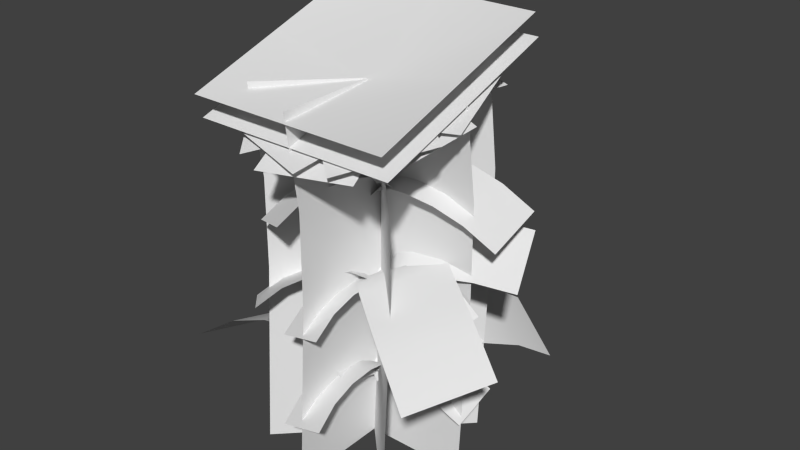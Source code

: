 # Source: sunflower.blend  (saved by Blender 2.72.0; exported with 4.5.12 LTS)
import bpy
from mathutils import Matrix  # noqa: F401  (used for matrix-valued properties, if any)

bpy.ops.wm.read_factory_settings(use_empty=True)
scene = bpy.context.scene
scene.name = 'Scene'

# ---- collections
col_collection_1 = bpy.data.collections.new('Collection 1'); scene.collection.children.link(col_collection_1)
col_collection_2 = bpy.data.collections.new('Collection 2'); scene.collection.children.link(col_collection_2)

# ---- world
world_world = bpy.data.worlds.new('World'); scene.world = world_world
world_world.color = (0.05088, 0.05088, 0.05088)
world_world.use_sun_shadow = False
world_world.sun_shadow_jitter_overblur = 0.0
world_world.cycles.sampling_method = 'MANUAL'
world_world.cycles.sample_map_resolution = 256

# ---- meshes
me_plane = bpy.data.meshes.new('Plane')
me_plane.from_pydata([(-1.0, -0.9518, 3.263), (1.0, -0.9518, 3.263), (-1.0, 0.9457, 3.895), (1.0, 0.9457, 3.895), (-5.96e-08, -1.0, 3.576), (5.96e-08, -1.0, 0.01734), (-5.96e-08, 1.0, 3.576), (5.96e-08, 1.0, 0.01734), (-1.0, -1.019, 3.487), (1.0, -1.019, 3.487), (-1.0, 0.8783, 4.119), (1.0, 0.8783, 4.119), (-9.216e-18, -1.019, 3.487), (1.354e-17, 0.8783, 4.119), (-1.0, -0.0705, 3.803), (1.0, -0.0705, 3.803), (-4.225e-18, 0.001297, 3.566), (-1.0, 0.0, 3.576), (-1.0, -1.192e-07, 0.01734), (1.0, 1.192e-07, 3.576), (1.0, 0.0, 0.01734), (-0.7071, 0.7071, 3.576), (-0.7071, 0.7071, 0.01734), (0.7071, -0.7071, 3.576), (0.7071, -0.7071, 0.01734), (0.7071, 0.7071, 3.576), (0.7071, 0.7071, 0.01734), (-0.7071, -0.7071, 3.576), (-0.7071, -0.7071, 0.01734), (-0.05999, 0.5581, 2.642), (-0.05204, -0.003161, 2.469), (1.27, 0.613, 2.525), (1.278, 0.05167, 2.352), (0.4135, 0.5, 2.852), (0.4215, -0.06128, 2.679), (0.7071, -0.04598, 2.642), (0.9926, -0.01073, 2.541), (0.9847, 0.5506, 2.715), (0.6991, 0.5153, 2.816), (0.2557, 0.5009, 2.842), (0.09785, 0.5203, 2.772), (0.1058, -0.04105, 2.599), (0.2636, -0.06042, 2.669), (0.7071, 0.8254, 1.797), (-0.7071, -0.5888, 1.797), (-0.7071, 0.8254, 1.797), (0.7071, -0.5888, 1.797), (0.0, -0.8817, 1.797), (0.0, 1.118, 1.797), (-1.0, 0.1183, 1.797), (1.0, 0.1183, 1.797), (1.0, 0.1242, 2.68), (-1.0, 0.1242, 2.68), (-0.7071, -0.583, 2.68), (0.7071, 0.8313, 2.68), (-2.99e-08, 1.124, 2.68), (-2.99e-08, -0.8758, 2.68), (0.7071, -0.583, 2.68), (-0.7071, 0.8313, 2.68), (0.3038, 0.6005, 1.776), (-0.1813, 0.008585, 1.54), (1.738, -0.5118, 1.617), (1.253, -1.104, 1.381), (0.7462, 0.1237, 2.063), (0.261, -0.4682, 1.827), (0.5721, -0.7033, 1.777), (0.9006, -0.9176, 1.639), (1.386, -0.3258, 1.875), (1.057, -0.1114, 2.013), (0.5824, 0.2633, 2.049), (0.435, 0.4222, 1.954), (-0.05015, -0.1696, 1.718), (0.0973, -0.3286, 1.813), (0.3532, 0.1289, 1.667), (-0.1037, 0.2014, 1.524), (0.2105, -0.9589, 1.571), (-0.2463, -0.8864, 1.428), (0.2394, -0.2474, 1.84), (-0.2175, -0.1749, 1.697), (-0.2453, -0.4089, 1.667), (-0.2568, -0.6457, 1.584), (0.2001, -0.7182, 1.726), (0.2116, -0.4814, 1.81), (0.2623, -0.1193, 1.831), (0.3002, 0.006092, 1.774), (-0.1567, 0.0786, 1.631), (-0.1946, -0.04683, 1.689), (-0.1754, 0.5175, 1.877), (0.007297, 0.007916, 1.536), (1.206, 0.7495, 2.271), (1.389, 0.2398, 1.93), (0.2531, 0.4293, 2.239), (0.4358, -0.08031, 1.898), (0.7353, -0.02276, 1.972), (1.051, 0.07867, 1.99), (0.8684, 0.5883, 2.331), (0.5526, 0.4869, 2.313), (0.09518, 0.418, 2.171), (-0.04767, 0.4474, 2.05), (0.135, -0.06223, 1.71), (0.2779, -0.09164, 1.83), (-0.051, -0.2199, 1.667), (0.05872, 0.2295, 1.524), (-1.123, 0.01139, 1.571), (-1.014, 0.4608, 1.428), (-0.4167, -0.07566, 1.84), (-0.307, 0.3737, 1.697), (-0.5379, 0.4206, 1.667), (-0.773, 0.4515, 1.584), (-0.8828, 0.002115, 1.726), (-0.6477, -0.02882, 1.81), (-0.291, -0.109, 1.831), (-0.1691, -0.1571, 1.774), (-0.05935, 0.2923, 1.631), (-0.1813, 0.3404, 1.689), (-0.2703, -0.1053, 2.594), (0.1029, 0.168, 2.451), (-0.9423, 0.7619, 2.498), (-0.5691, 1.035, 2.355), (-0.4574, 0.2404, 2.767), (-0.08421, 0.5138, 2.624), (-0.2308, 0.6983, 2.594), (-0.3909, 0.8732, 2.511), (-0.7641, 0.5999, 2.654), (-0.604, 0.4249, 2.737), (-0.3826, 0.134, 2.759), (-0.3202, 0.01877, 2.701), (0.05294, 0.2921, 2.558), (-0.009414, 0.4074, 2.616), (0.3238, -0.0007875, 2.636), (-0.088, 0.2099, 2.493), (-0.1493, -0.9907, 2.54), (-0.5611, -0.78, 2.397), (0.09888, -0.3232, 2.809), (-0.3129, -0.1125, 2.666), (-0.4119, -0.3264, 2.636), (-0.4964, -0.5479, 2.553), (-0.08459, -0.7586, 2.696), (-0.0001165, -0.5371, 2.779), (0.1604, -0.2086, 2.801), (0.2354, -0.1011, 2.743), (-0.1765, 0.1096, 2.6), (-0.2514, 0.002099, 2.658), (-0.5738, 0.1108, 1.718), (0.1858, 0.01687, 1.482), (-0.3998, 1.918, 1.559), (0.3598, 1.824, 1.323), (-0.407, 0.7394, 2.004), (0.3525, 0.6455, 1.768), (0.3851, 1.034, 1.718), (0.3908, 1.426, 1.581), (-0.3687, 1.52, 1.817), (-0.3744, 1.128, 1.955), (-0.4376, 0.5264, 1.991), (-0.4931, 0.3169, 1.895), (0.2664, 0.223, 1.659), (0.322, 0.4325, 1.754), (-0.4266, -0.07569, 1.786), (0.1264, 0.02104, 1.613), (-0.6913, 1.229, 1.669), (-0.1384, 1.326, 1.496), (-0.4442, 0.4011, 1.996), (0.1088, 0.4978, 1.823), (0.04848, 0.7773, 1.786), (-0.03154, 1.054, 1.685), (-0.5845, 0.957, 1.858), (-0.5045, 0.6806, 1.96), (-0.42, 0.2451, 1.986), (-0.4141, 0.08616, 1.916), (0.1388, 0.1829, 1.743), (0.133, 0.3418, 1.813), (-0.526, 0.2768, 0.9204), (0.1353, -0.1085, 0.6843), (0.3451, 1.869, 0.7614), (1.006, 1.484, 0.5253), (-0.1252, 0.7891, 1.207), (0.536, 0.4038, 0.9707), (0.7189, 0.7481, 0.9209), (0.8785, 1.106, 0.7831), (0.2173, 1.492, 1.019), (0.05769, 1.133, 1.157), (-0.2372, 0.6053, 1.193), (-0.3707, 0.4346, 1.098), (0.2905, 0.04927, 0.8615), (0.4241, 0.22, 0.957), (-0.06817, 0.4002, 0.8106), (-0.06742, -0.06237, 0.6678), (1.029, 0.4316, 0.7145), (1.029, -0.03095, 0.5718), (0.3214, 0.3474, 0.9837), (0.3221, -0.1152, 0.8409), (0.5576, -0.1055, 0.8109), (0.7933, -0.07941, 0.7276), (0.7925, 0.3832, 0.8703), (0.5569, 0.3571, 0.9536), (0.1914, 0.3498, 0.9754), (0.0615, 0.3674, 0.9177), (0.06225, -0.09523, 0.775), (0.1921, -0.1128, 0.8327), (-0.3682, -0.1832, 1.021), (0.1061, 0.07787, 0.6801), (-0.816, 1.144, 1.415), (-0.3417, 1.405, 1.074), (-0.3489, 0.2539, 1.383), (0.1253, 0.515, 1.042), (0.02109, 0.8016, 1.116), (-0.1291, 1.097, 1.134), (-0.6033, 0.8362, 1.475), (-0.4532, 0.5405, 1.457), (-0.3127, 0.09971, 1.315), (-0.3192, -0.04599, 1.194), (0.1551, 0.2151, 0.8535), (0.1615, 0.3608, 0.9741), (0.3403, 0.05638, 0.8106), (-0.1208, 0.09356, 0.6678), (0.2817, -1.039, 0.7145), (-0.1794, -1.002, 0.5718), (0.2557, -0.3275, 0.9837), (-0.2054, -0.2904, 0.8409), (-0.215, -0.5258, 0.8109), (-0.2084, -0.7629, 0.7276), (0.2527, -0.8, 0.8703), (0.246, -0.563, 0.9536), (0.2687, -0.1981, 0.9754), (0.2969, -0.07015, 0.9177), (-0.1642, -0.03297, 0.775), (-0.1924, -0.1609, 0.8327), (0.2618, -0.1783, 1.738), (-0.06715, 0.1469, 1.595), (-0.488, -0.9791, 1.642), (-0.817, -0.654, 1.499), (-0.04994, -0.4178, 1.911), (-0.3789, -0.09258, 1.768), (-0.5379, -0.2666, 1.738), (-0.6853, -0.4523, 1.655), (-0.3563, -0.7775, 1.798), (-0.2089, -0.5918, 1.881), (0.04329, -0.3271, 1.903), (0.1472, -0.2472, 1.845), (-0.1818, 0.07794, 1.702), (-0.2857, -0.001881, 1.76), (0.06455, 0.3918, 1.78), (-0.07827, -0.0482, 1.637), (1.117, 0.08137, 1.684), (0.974, -0.3586, 1.541), (0.4185, 0.2207, 1.953), (0.2757, -0.2193, 1.81), (0.5025, -0.2831, 1.78), (0.7347, -0.3315, 1.697), (0.8775, 0.1085, 1.84), (0.6454, 0.1568, 1.923), (0.2956, 0.2633, 1.945), (0.1776, 0.3203, 1.887), (0.0348, -0.1197, 1.744), (0.1528, -0.1767, 1.802), (0.09649, -0.5121, 0.8618), (0.06897, 0.2527, 0.6257), (-1.715, -0.6264, 0.7029), (-1.743, 0.1384, 0.4667), (-0.5506, -0.447, 1.148), (-0.5782, 0.3178, 0.9121), (-0.9669, 0.2885, 0.8624), (-1.355, 0.2319, 0.7245), (-1.328, -0.5329, 0.9607), (-0.9394, -0.4763, 1.099), (-0.3355, -0.4435, 1.135), (-0.1198, -0.4652, 1.039), (-0.1473, 0.2996, 0.803), (-0.363, 0.3213, 0.8984)], [], [(0, 1, 3, 2), (47, 5, 7, 48), (16, 15, 11, 13), (14, 16, 13, 10), (12, 9, 15, 16), (8, 12, 16, 14), (49, 18, 20, 50), (45, 22, 24, 46), (43, 26, 28, 44), (37, 36, 32, 31), (39, 42, 34, 33), (33, 34, 35, 38), (38, 35, 36, 37), (29, 30, 41, 40), (40, 41, 42, 39), (54, 43, 44, 53), (58, 45, 46, 57), (56, 47, 48, 55), (52, 49, 50, 51), (17, 52, 51, 19), (25, 54, 53, 27), (4, 56, 55, 6), (21, 58, 57, 23), (67, 66, 62, 61), (69, 72, 64, 63), (63, 64, 65, 68), (68, 65, 66, 67), (59, 60, 71, 70), (70, 71, 72, 69), (81, 80, 76, 75), (83, 86, 78, 77), (77, 78, 79, 82), (82, 79, 80, 81), (73, 74, 85, 84), (84, 85, 86, 83), (95, 94, 90, 89), (97, 100, 92, 91), (91, 92, 93, 96), (96, 93, 94, 95), (87, 88, 99, 98), (98, 99, 100, 97), (109, 108, 104, 103), (111, 114, 106, 105), (105, 106, 107, 110), (110, 107, 108, 109), (101, 102, 113, 112), (112, 113, 114, 111), (123, 122, 118, 117), (125, 128, 120, 119), (119, 120, 121, 124), (124, 121, 122, 123), (115, 116, 127, 126), (126, 127, 128, 125), (137, 136, 132, 131), (139, 142, 134, 133), (133, 134, 135, 138), (138, 135, 136, 137), (129, 130, 141, 140), (140, 141, 142, 139), (151, 150, 146, 145), (153, 156, 148, 147), (147, 148, 149, 152), (152, 149, 150, 151), (143, 144, 155, 154), (154, 155, 156, 153), (165, 164, 160, 159), (167, 170, 162, 161), (161, 162, 163, 166), (166, 163, 164, 165), (157, 158, 169, 168), (168, 169, 170, 167), (179, 178, 174, 173), (181, 184, 176, 175), (175, 176, 177, 180), (180, 177, 178, 179), (171, 172, 183, 182), (182, 183, 184, 181), (193, 192, 188, 187), (195, 198, 190, 189), (189, 190, 191, 194), (194, 191, 192, 193), (185, 186, 197, 196), (196, 197, 198, 195), (207, 206, 202, 201), (209, 212, 204, 203), (203, 204, 205, 208), (208, 205, 206, 207), (199, 200, 211, 210), (210, 211, 212, 209), (221, 220, 216, 215), (223, 226, 218, 217), (217, 218, 219, 222), (222, 219, 220, 221), (213, 214, 225, 224), (224, 225, 226, 223), (235, 234, 230, 229), (237, 240, 232, 231), (231, 232, 233, 236), (236, 233, 234, 235), (227, 228, 239, 238), (238, 239, 240, 237), (249, 248, 244, 243), (251, 254, 246, 245), (245, 246, 247, 250), (250, 247, 248, 249), (241, 242, 253, 252), (252, 253, 254, 251), (263, 262, 258, 257), (265, 268, 260, 259), (259, 260, 261, 264), (264, 261, 262, 263), (255, 256, 267, 266), (266, 267, 268, 265)])
me_plane.polygons.foreach_set('use_smooth', [True] * 113)
_uv = me_plane.uv_layers.new(name='UVMap')
_uv.uv.foreach_set('vector', [0.0, 0.0, 1.0, 0.0, 1.0, 1.0, 0.0, 1.0, 9.999e-05, 0.5, 9.998e-05, 9.998e-05, 0.9999, 9.998e-05, 0.9999, 0.5, 0.5, 0.5, 1.0, 0.5, 1.0, 1.0, 0.5, 1.0, 0.0, 0.5, 0.5, 0.5, 0.5, 1.0, 0.0, 1.0, 0.5, 0.0, 1.0, 0.0, 1.0, 0.5, 0.5, 0.5, 0.0, 0.0, 0.5, 0.0, 0.5, 0.5, 0.0, 0.5, 9.999e-05, 0.5, 9.998e-05, 9.998e-05, 0.9999, 9.998e-05, 0.9999, 0.5, 9.999e-05, 0.5, 9.998e-05, 9.998e-05, 0.9999, 9.998e-05, 0.9999, 0.5, 9.999e-05, 0.5, 9.998e-05, 9.998e-05, 0.9999, 9.998e-05, 0.9999, 0.5, 9.999e-05, 0.7941, 0.517, 0.7941, 0.517, 0.9999, 9.998e-05, 0.9999, 0.0001, 0.255, 0.517, 0.255, 0.517, 0.3825, 0.0001, 0.3825, 0.0001, 0.3825, 0.517, 0.3825, 0.517, 0.5883, 0.0001, 0.5883, 0.0001, 0.5883, 0.517, 0.5883, 0.517, 0.7941, 9.999e-05, 0.7941, 0.0001, 9.998e-05, 0.517, 9.998e-05, 0.517, 0.1276, 0.0001, 0.1276, 0.0001, 0.1276, 0.517, 0.1276, 0.517, 0.255, 0.0001, 0.255, 0.0001, 0.75, 9.999e-05, 0.5, 0.9999, 0.5, 0.9999, 0.75, 0.0001, 0.75, 9.999e-05, 0.5, 0.9999, 0.5, 0.9999, 0.75, 0.0001, 0.75, 9.999e-05, 0.5, 0.9999, 0.5, 0.9999, 0.75, 0.0001, 0.75, 9.999e-05, 0.5, 0.9999, 0.5, 0.9999, 0.75, 0.0001, 0.9999, 0.0001, 0.75, 0.9999, 0.75, 0.9999, 0.9999, 0.0001, 0.9999, 0.0001, 0.75, 0.9999, 0.75, 0.9999, 0.9999, 0.0001, 0.9999, 0.0001, 0.75, 0.9999, 0.75, 0.9999, 0.9999, 0.0001, 0.9999, 0.0001, 0.75, 0.9999, 0.75, 0.9999, 0.9999, 9.999e-05, 0.7941, 0.517, 0.7941, 0.517, 0.9999, 9.998e-05, 0.9999, 0.0001, 0.255, 0.517, 0.255, 0.517, 0.3825, 0.0001, 0.3825, 0.0001, 0.3825, 0.517, 0.3825, 0.517, 0.5883, 0.0001, 0.5883, 0.0001, 0.5883, 0.517, 0.5883, 0.517, 0.7941, 9.999e-05, 0.7941, 0.0001, 9.998e-05, 0.517, 9.998e-05, 0.517, 0.1276, 0.0001, 0.1276, 0.0001, 0.1276, 0.517, 0.1276, 0.517, 0.255, 0.0001, 0.255, 9.999e-05, 0.7941, 0.517, 0.7941, 0.517, 0.9999, 9.998e-05, 0.9999, 0.0001, 0.255, 0.517, 0.255, 0.517, 0.3825, 0.0001, 0.3825, 0.0001, 0.3825, 0.517, 0.3825, 0.517, 0.5883, 0.0001, 0.5883, 0.0001, 0.5883, 0.517, 0.5883, 0.517, 0.7941, 9.999e-05, 0.7941, 0.0001, 9.998e-05, 0.517, 9.998e-05, 0.517, 0.1276, 0.0001, 0.1276, 0.0001, 0.1276, 0.517, 0.1276, 0.517, 0.255, 0.0001, 0.255, 9.999e-05, 0.7941, 0.517, 0.7941, 0.517, 0.9999, 9.998e-05, 0.9999, 0.0001, 0.255, 0.517, 0.255, 0.517, 0.3825, 0.0001, 0.3825, 0.0001, 0.3825, 0.517, 0.3825, 0.517, 0.5883, 0.0001, 0.5883, 0.0001, 0.5883, 0.517, 0.5883, 0.517, 0.7941, 9.999e-05, 0.7941, 0.0001, 9.998e-05, 0.517, 9.998e-05, 0.517, 0.1276, 0.0001, 0.1276, 0.0001, 0.1276, 0.517, 0.1276, 0.517, 0.255, 0.0001, 0.255, 9.999e-05, 0.7941, 0.517, 0.7941, 0.517, 0.9999, 9.998e-05, 0.9999, 0.0001, 0.255, 0.517, 0.255, 0.517, 0.3825, 0.0001, 0.3825, 0.0001, 0.3825, 0.517, 0.3825, 0.517, 0.5883, 0.0001, 0.5883, 0.0001, 0.5883, 0.517, 0.5883, 0.517, 0.7941, 9.999e-05, 0.7941, 0.0001, 9.998e-05, 0.517, 9.998e-05, 0.517, 0.1276, 0.0001, 0.1276, 0.0001, 0.1276, 0.517, 0.1276, 0.517, 0.255, 0.0001, 0.255, 9.999e-05, 0.7941, 0.517, 0.7941, 0.517, 0.9999, 9.998e-05, 0.9999, 0.0001, 0.255, 0.517, 0.255, 0.517, 0.3825, 0.0001, 0.3825, 0.0001, 0.3825, 0.517, 0.3825, 0.517, 0.5883, 0.0001, 0.5883, 0.0001, 0.5883, 0.517, 0.5883, 0.517, 0.7941, 9.999e-05, 0.7941, 0.0001, 9.998e-05, 0.517, 9.998e-05, 0.517, 0.1276, 0.0001, 0.1276, 0.0001, 0.1276, 0.517, 0.1276, 0.517, 0.255, 0.0001, 0.255, 9.999e-05, 0.7941, 0.517, 0.7941, 0.517, 0.9999, 9.998e-05, 0.9999, 0.0001, 0.255, 0.517, 0.255, 0.517, 0.3825, 0.0001, 0.3825, 0.0001, 0.3825, 0.517, 0.3825, 0.517, 0.5883, 0.0001, 0.5883, 0.0001, 0.5883, 0.517, 0.5883, 0.517, 0.7941, 9.999e-05, 0.7941, 0.0001, 9.998e-05, 0.517, 9.998e-05, 0.517, 0.1276, 0.0001, 0.1276, 0.0001, 0.1276, 0.517, 0.1276, 0.517, 0.255, 0.0001, 0.255, 9.999e-05, 0.7941, 0.517, 0.7941, 0.517, 0.9999, 9.998e-05, 0.9999, 0.0001, 0.255, 0.517, 0.255, 0.517, 0.3825, 0.0001, 0.3825, 0.0001, 0.3825, 0.517, 0.3825, 0.517, 0.5883, 0.0001, 0.5883, 0.0001, 0.5883, 0.517, 0.5883, 0.517, 0.7941, 9.999e-05, 0.7941, 0.0001, 9.998e-05, 0.517, 9.998e-05, 0.517, 0.1276, 0.0001, 0.1276, 0.0001, 0.1276, 0.517, 0.1276, 0.517, 0.255, 0.0001, 0.255, 9.999e-05, 0.7941, 0.517, 0.7941, 0.517, 0.9999, 9.998e-05, 0.9999, 0.0001, 0.255, 0.517, 0.255, 0.517, 0.3825, 0.0001, 0.3825, 0.0001, 0.3825, 0.517, 0.3825, 0.517, 0.5883, 0.0001, 0.5883, 0.0001, 0.5883, 0.517, 0.5883, 0.517, 0.7941, 9.999e-05, 0.7941, 0.0001, 9.998e-05, 0.517, 9.998e-05, 0.517, 0.1276, 0.0001, 0.1276, 0.0001, 0.1276, 0.517, 0.1276, 0.517, 0.255, 0.0001, 0.255, 9.999e-05, 0.7941, 0.517, 0.7941, 0.517, 0.9999, 9.998e-05, 0.9999, 0.0001, 0.255, 0.517, 0.255, 0.517, 0.3825, 0.0001, 0.3825, 0.0001, 0.3825, 0.517, 0.3825, 0.517, 0.5883, 0.0001, 0.5883, 0.0001, 0.5883, 0.517, 0.5883, 0.517, 0.7941, 9.999e-05, 0.7941, 0.0001, 9.998e-05, 0.517, 9.998e-05, 0.517, 0.1276, 0.0001, 0.1276, 0.0001, 0.1276, 0.517, 0.1276, 0.517, 0.255, 0.0001, 0.255, 9.999e-05, 0.7941, 0.517, 0.7941, 0.517, 0.9999, 9.998e-05, 0.9999, 0.0001, 0.255, 0.517, 0.255, 0.517, 0.3825, 0.0001, 0.3825, 0.0001, 0.3825, 0.517, 0.3825, 0.517, 0.5883, 0.0001, 0.5883, 0.0001, 0.5883, 0.517, 0.5883, 0.517, 0.7941, 9.999e-05, 0.7941, 0.0001, 9.998e-05, 0.517, 9.998e-05, 0.517, 0.1276, 0.0001, 0.1276, 0.0001, 0.1276, 0.517, 0.1276, 0.517, 0.255, 0.0001, 0.255, 9.999e-05, 0.7941, 0.517, 0.7941, 0.517, 0.9999, 9.998e-05, 0.9999, 0.0001, 0.255, 0.517, 0.255, 0.517, 0.3825, 0.0001, 0.3825, 0.0001, 0.3825, 0.517, 0.3825, 0.517, 0.5883, 0.0001, 0.5883, 0.0001, 0.5883, 0.517, 0.5883, 0.517, 0.7941, 9.999e-05, 0.7941, 0.0001, 9.998e-05, 0.517, 9.998e-05, 0.517, 0.1276, 0.0001, 0.1276, 0.0001, 0.1276, 0.517, 0.1276, 0.517, 0.255, 0.0001, 0.255, 9.999e-05, 0.7941, 0.517, 0.7941, 0.517, 0.9999, 9.998e-05, 0.9999, 0.0001, 0.255, 0.517, 0.255, 0.517, 0.3825, 0.0001, 0.3825, 0.0001, 0.3825, 0.517, 0.3825, 0.517, 0.5883, 0.0001, 0.5883, 0.0001, 0.5883, 0.517, 0.5883, 0.517, 0.7941, 9.999e-05, 0.7941, 0.0001, 9.998e-05, 0.517, 9.998e-05, 0.517, 0.1276, 0.0001, 0.1276, 0.0001, 0.1276, 0.517, 0.1276, 0.517, 0.255, 0.0001, 0.255, 9.999e-05, 0.7941, 0.517, 0.7941, 0.517, 0.9999, 9.998e-05, 0.9999, 0.0001, 0.255, 0.517, 0.255, 0.517, 0.3825, 0.0001, 0.3825, 0.0001, 0.3825, 0.517, 0.3825, 0.517, 0.5883, 0.0001, 0.5883, 0.0001, 0.5883, 0.517, 0.5883, 0.517, 0.7941, 9.999e-05, 0.7941, 0.0001, 9.998e-05, 0.517, 9.998e-05, 0.517, 0.1276, 0.0001, 0.1276, 0.0001, 0.1276, 0.517, 0.1276, 0.517, 0.255, 0.0001, 0.255, 9.999e-05, 0.7941, 0.517, 0.7941, 0.517, 0.9999, 9.998e-05, 0.9999, 0.0001, 0.255, 0.517, 0.255, 0.517, 0.3825, 0.0001, 0.3825, 0.0001, 0.3825, 0.517, 0.3825, 0.517, 0.5883, 0.0001, 0.5883, 0.0001, 0.5883, 0.517, 0.5883, 0.517, 0.7941, 9.999e-05, 0.7941, 0.0001, 9.998e-05, 0.517, 9.998e-05, 0.517, 0.1276, 0.0001, 0.1276, 0.0001, 0.1276, 0.517, 0.1276, 0.517, 0.255, 0.0001, 0.255, 9.999e-05, 0.7941, 0.517, 0.7941, 0.517, 0.9999, 9.998e-05, 0.9999, 0.0001, 0.255, 0.517, 0.255, 0.517, 0.3825, 0.0001, 0.3825, 0.0001, 0.3825, 0.517, 0.3825, 0.517, 0.5883, 0.0001, 0.5883, 0.0001, 0.5883, 0.517, 0.5883, 0.517, 0.7941, 9.999e-05, 0.7941, 0.0001, 9.998e-05, 0.517, 9.998e-05, 0.517, 0.1276, 0.0001, 0.1276, 0.0001, 0.1276, 0.517, 0.1276, 0.517, 0.255, 0.0001, 0.255])
me_plane.use_remesh_preserve_volume = False
me_plane.use_remesh_preserve_attributes = False
me_plane.use_mirror_vertex_groups = False
me_plane.update()
me_plane_001 = bpy.data.meshes.new('Plane.001')
me_plane_001.from_pydata([(0.4696, -0.323, 3.425), (-0.3843, -0.07679, 3.488), (0.2157, -1.138, 3.17), (-0.6381, -0.8917, 3.233), (0.4138, 0.1298, 3.564), (-0.1704, -0.5104, 3.358), (1.086, -0.4313, 3.401), (0.5021, -1.071, 3.194), (0.07535, 0.3889, 3.639), (0.2656, -0.4435, 3.385), (0.9456, 0.567, 3.707), (1.136, -0.2654, 3.453), (-0.354, -0.0235, 3.505), (0.5085, 0.1859, 3.583), (-0.5768, 0.8016, 3.756), (0.2856, 1.011, 3.834), (-0.396, -0.3239, 3.412), (0.05737, 0.407, 3.644), (-1.163, 0.1126, 3.535), (-0.7094, 0.8434, 3.767), (-0.1074, -0.5161, 3.357), (-0.1953, 0.3314, 3.617), (-0.9938, -0.5964, 3.319), (-1.082, 0.2511, 3.579), (0.2162, -0.5432, 3.352), (-0.327, 0.1435, 3.517), (-0.4864, -1.035, 3.105), (-1.03, -0.3479, 3.269), (0.4484, -0.1386, 3.451), (-0.4191, -0.335, 3.401), (0.6547, -0.9457, 3.129), (-0.2128, -1.142, 3.08), (0.3322, 0.2667, 3.548), (-0.02358, -0.527, 3.355), (1.149, -0.07964, 3.467), (0.7967, -0.8371, 3.156), (-0.2697, 0.1702, 3.523), (0.5598, -0.146, 3.449), (0.05865, 1.013, 3.601), (0.8882, 0.6963, 3.527), (-0.4881, -0.05347, 3.469), (0.3287, 0.2918, 3.554), (-0.8402, 0.7769, 3.542), (-0.02346, 1.122, 3.627), (-0.3713, -0.3754, 3.391), (0.07689, 0.3727, 3.573), (-1.138, 0.09699, 3.376), (-0.6894, 0.8451, 3.558)], [], [(0, 1, 3, 2), (4, 5, 7, 6), (8, 9, 11, 10), (12, 13, 15, 14), (16, 17, 19, 18), (20, 21, 23, 22), (24, 25, 27, 26), (28, 29, 31, 30), (32, 33, 35, 34), (36, 37, 39, 38), (40, 41, 43, 42), (44, 45, 47, 46)])
_uv = me_plane_001.uv_layers.new(name='UVMap')
_uv.uv.foreach_set('vector', [0.001292, 0.38, 0.5135, 0.38, 0.5135, 0.908, 0.001292, 0.908, 0.001292, 0.38, 0.5135, 0.38, 0.5135, 0.908, 0.001292, 0.908, 0.001292, 0.38, 0.5135, 0.38, 0.5135, 0.908, 0.001292, 0.908, 0.001292, 0.38, 0.5135, 0.38, 0.5135, 0.908, 0.001292, 0.908, 0.001292, 0.38, 0.5135, 0.38, 0.5135, 0.908, 0.001292, 0.908, 0.001292, 0.38, 0.5135, 0.38, 0.5135, 0.908, 0.001292, 0.908, 0.001292, 0.38, 0.5135, 0.38, 0.5135, 0.908, 0.001292, 0.908, 0.001292, 0.38, 0.5135, 0.38, 0.5135, 0.908, 0.001292, 0.908, 0.001292, 0.38, 0.5135, 0.38, 0.5135, 0.908, 0.001292, 0.908, 0.001292, 0.38, 0.5135, 0.38, 0.5135, 0.908, 0.001292, 0.908, 0.001292, 0.38, 0.5135, 0.38, 0.5135, 0.908, 0.001292, 0.908, 0.001292, 0.38, 0.5135, 0.38, 0.5135, 0.908, 0.001292, 0.908])
me_plane_001.use_remesh_preserve_volume = False
me_plane_001.use_remesh_preserve_attributes = False
me_plane_001.use_mirror_vertex_groups = False
me_plane_001.update()

# ---- objects
ob_plane = bpy.data.objects.new('Plane', me_plane)
ob_plane_001 = bpy.data.objects.new('Plane.001', me_plane_001)

# ---- transforms, parenting, visibility, modifiers, constraints
ob_plane.location = (0.0, 0.0, 0.0)
ob_plane.lineart.crease_threshold = 0.0
ob_plane_001.location = (0.0, 0.0, 0.0)
ob_plane_001.lineart.crease_threshold = 0.0

# ---- collection membership
col_collection_1.objects.link(ob_plane)
col_collection_2.objects.link(ob_plane_001)

# ---- scene / render settings (as saved in the file)
scene.frame_start = 1; scene.frame_end = 250; scene.frame_set(1)
scene.render.engine = 'BLENDER_EEVEE_NEXT'
scene.render.resolution_percentage = 50
scene.render.dither_intensity = 0.0
scene.cycles.use_denoising = False
scene.cycles.samples = 10
scene.cycles.sampling_pattern = 'TABULATED_SOBOL'
scene.cycles.light_sampling_threshold = 0.0
scene.cycles.use_adaptive_sampling = False
scene.cycles.use_light_tree = False
scene.cycles.blur_glossy = 0.0
scene.cycles.pixel_filter_type = 'GAUSSIAN'
scene.cycles.sample_clamp_indirect = 0.0
scene.view_settings.view_transform = 'Standard'
bpy.context.view_layer.update()

# ---- added for rendering (the .blend has no active camera and no usable light): camera, sun
cam_auto = bpy.data.cameras.new('AutoCamera')
cam_auto.lens = 50.0
cam_auto.sensor_width = 36.0
cam_auto.clip_end = 1000.0
ob_auto_camera = bpy.data.objects.new('AutoCamera', cam_auto)
scene.collection.objects.link(ob_auto_camera)
ob_auto_camera.location = (5.72357, -6.48319, 6.64856)
ob_auto_camera.rotation_euler = (1.09748, -7.21219e-08, 0.694738)
scene.camera = ob_auto_camera
light_auto_sun = bpy.data.lights.new('AutoSun', 'SUN')
light_auto_sun.energy = 3.0
light_auto_sun.angle = 0.0523599
ob_auto_sun = bpy.data.objects.new('AutoSun', light_auto_sun)
scene.collection.objects.link(ob_auto_sun)
ob_auto_sun.rotation_euler = (0.872665, 0.174533, 0.523599)
bpy.context.view_layer.update()
